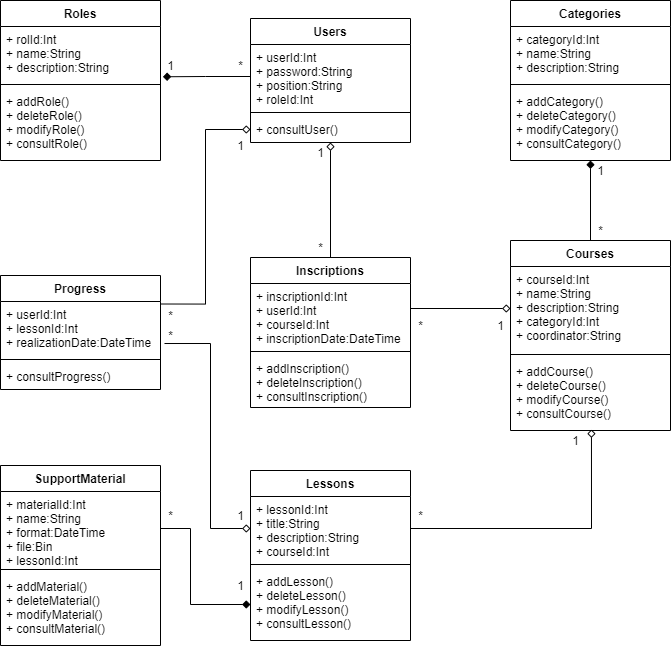

The diagram above was exported from draw.io. Its source (the exported page's mxGraphModel, read from the mxfile embedded in the PNG):
<mxGraphModel dx="806" dy="683" grid="1" gridSize="10" guides="1" tooltips="1" connect="1" arrows="1" fold="1" page="1" pageScale="1" pageWidth="980" pageHeight="1390" math="0" shadow="0">
  <root>
    <mxCell id="0" />
    <mxCell id="1" parent="0" />
    <mxCell id="10" value="Roles" style="swimlane;fontStyle=1;align=center;verticalAlign=top;childLayout=stackLayout;horizontal=1;startSize=26;horizontalStack=0;resizeParent=1;resizeParentMax=0;resizeLast=0;collapsible=1;marginBottom=0;" parent="1" vertex="1">
      <mxGeometry x="155" y="373" width="160" height="160" as="geometry" />
    </mxCell>
    <mxCell id="11" value="+ rolId:Int&#10;+ name:String&#10;+ description:String" style="text;strokeColor=none;fillColor=none;align=left;verticalAlign=top;spacingLeft=4;spacingRight=4;overflow=hidden;rotatable=0;points=[[0,0.5],[1,0.5]];portConstraint=eastwest;" parent="10" vertex="1">
      <mxGeometry y="26" width="160" height="54" as="geometry" />
    </mxCell>
    <mxCell id="12" value="" style="line;strokeWidth=1;fillColor=none;align=left;verticalAlign=middle;spacingTop=-1;spacingLeft=3;spacingRight=3;rotatable=0;labelPosition=right;points=[];portConstraint=eastwest;" parent="10" vertex="1">
      <mxGeometry y="80" width="160" height="8" as="geometry" />
    </mxCell>
    <mxCell id="13" value="+ addRole()&#10;+ deleteRole()&#10;+ modifyRole()&#10;+ consultRole()" style="text;strokeColor=none;fillColor=none;align=left;verticalAlign=top;spacingLeft=4;spacingRight=4;overflow=hidden;rotatable=0;points=[[0,0.5],[1,0.5]];portConstraint=eastwest;" parent="10" vertex="1">
      <mxGeometry y="88" width="160" height="72" as="geometry" />
    </mxCell>
    <mxCell id="15" value="Courses" style="swimlane;fontStyle=1;align=center;verticalAlign=top;childLayout=stackLayout;horizontal=1;startSize=26;horizontalStack=0;resizeParent=1;resizeParentMax=0;resizeLast=0;collapsible=1;marginBottom=0;" parent="1" vertex="1">
      <mxGeometry x="665" y="613" width="160" height="190" as="geometry" />
    </mxCell>
    <mxCell id="16" value="+ courseId:Int&#10;+ name:String&#10;+ description:String&#10;+ categoryId:Int&#10;+ coordinator:String" style="text;strokeColor=none;fillColor=none;align=left;verticalAlign=top;spacingLeft=4;spacingRight=4;overflow=hidden;rotatable=0;points=[[0,0.5],[1,0.5]];portConstraint=eastwest;" parent="15" vertex="1">
      <mxGeometry y="26" width="160" height="84" as="geometry" />
    </mxCell>
    <mxCell id="17" value="" style="line;strokeWidth=1;fillColor=none;align=left;verticalAlign=middle;spacingTop=-1;spacingLeft=3;spacingRight=3;rotatable=0;labelPosition=right;points=[];portConstraint=eastwest;" parent="15" vertex="1">
      <mxGeometry y="110" width="160" height="8" as="geometry" />
    </mxCell>
    <mxCell id="18" value="+ addCourse()&#10;+ deleteCourse()&#10;+ modifyCourse()&#10;+ consultCourse()" style="text;strokeColor=none;fillColor=none;align=left;verticalAlign=top;spacingLeft=4;spacingRight=4;overflow=hidden;rotatable=0;points=[[0,0.5],[1,0.5]];portConstraint=eastwest;" parent="15" vertex="1">
      <mxGeometry y="118" width="160" height="72" as="geometry" />
    </mxCell>
    <mxCell id="19" value="Lessons" style="swimlane;fontStyle=1;align=center;verticalAlign=top;childLayout=stackLayout;horizontal=1;startSize=26;horizontalStack=0;resizeParent=1;resizeParentMax=0;resizeLast=0;collapsible=1;marginBottom=0;" parent="1" vertex="1">
      <mxGeometry x="405" y="843" width="160" height="170" as="geometry" />
    </mxCell>
    <mxCell id="20" value="+ lessonId:Int&#10;+ title:String&#10;+ description:String&#10;+ courseId:Int" style="text;strokeColor=none;fillColor=none;align=left;verticalAlign=top;spacingLeft=4;spacingRight=4;overflow=hidden;rotatable=0;points=[[0,0.5],[1,0.5]];portConstraint=eastwest;" parent="19" vertex="1">
      <mxGeometry y="26" width="160" height="64" as="geometry" />
    </mxCell>
    <mxCell id="21" value="" style="line;strokeWidth=1;fillColor=none;align=left;verticalAlign=middle;spacingTop=-1;spacingLeft=3;spacingRight=3;rotatable=0;labelPosition=right;points=[];portConstraint=eastwest;" parent="19" vertex="1">
      <mxGeometry y="90" width="160" height="8" as="geometry" />
    </mxCell>
    <mxCell id="22" value="+ addLesson()&#10;+ deleteLesson()&#10;+ modifyLesson()&#10;+ consultLesson()" style="text;strokeColor=none;fillColor=none;align=left;verticalAlign=top;spacingLeft=4;spacingRight=4;overflow=hidden;rotatable=0;points=[[0,0.5],[1,0.5]];portConstraint=eastwest;" parent="19" vertex="1">
      <mxGeometry y="98" width="160" height="72" as="geometry" />
    </mxCell>
    <mxCell id="23" value="SupportMaterial" style="swimlane;fontStyle=1;align=center;verticalAlign=top;childLayout=stackLayout;horizontal=1;startSize=26;horizontalStack=0;resizeParent=1;resizeParentMax=0;resizeLast=0;collapsible=1;marginBottom=0;" parent="1" vertex="1">
      <mxGeometry x="155" y="838" width="160" height="180" as="geometry" />
    </mxCell>
    <mxCell id="24" value="+ materialId:Int&#10;+ name:String&#10;+ format:DateTime&#10;+ file:Bin&#10;+ lessonId:Int" style="text;strokeColor=none;fillColor=none;align=left;verticalAlign=top;spacingLeft=4;spacingRight=4;overflow=hidden;rotatable=0;points=[[0,0.5],[1,0.5]];portConstraint=eastwest;" parent="23" vertex="1">
      <mxGeometry y="26" width="160" height="74" as="geometry" />
    </mxCell>
    <mxCell id="25" value="" style="line;strokeWidth=1;fillColor=none;align=left;verticalAlign=middle;spacingTop=-1;spacingLeft=3;spacingRight=3;rotatable=0;labelPosition=right;points=[];portConstraint=eastwest;" parent="23" vertex="1">
      <mxGeometry y="100" width="160" height="8" as="geometry" />
    </mxCell>
    <mxCell id="26" value="+ addMaterial()&#10;+ deleteMaterial()&#10;+ modifyMaterial()&#10;+ consultMaterial()" style="text;strokeColor=none;fillColor=none;align=left;verticalAlign=top;spacingLeft=4;spacingRight=4;overflow=hidden;rotatable=0;points=[[0,0.5],[1,0.5]];portConstraint=eastwest;" parent="23" vertex="1">
      <mxGeometry y="108" width="160" height="72" as="geometry" />
    </mxCell>
    <mxCell id="31" value="Inscriptions" style="swimlane;fontStyle=1;align=center;verticalAlign=top;childLayout=stackLayout;horizontal=1;startSize=26;horizontalStack=0;resizeParent=1;resizeParentMax=0;resizeLast=0;collapsible=1;marginBottom=0;" parent="1" vertex="1">
      <mxGeometry x="405" y="630" width="160" height="150" as="geometry" />
    </mxCell>
    <mxCell id="32" value="+ inscriptionId:Int&#10;+ userId:Int&#10;+ courseId:Int&#10;+ inscriptionDate:DateTime" style="text;strokeColor=none;fillColor=none;align=left;verticalAlign=top;spacingLeft=4;spacingRight=4;overflow=hidden;rotatable=0;points=[[0,0.5],[1,0.5]];portConstraint=eastwest;" parent="31" vertex="1">
      <mxGeometry y="26" width="160" height="64" as="geometry" />
    </mxCell>
    <mxCell id="33" value="" style="line;strokeWidth=1;fillColor=none;align=left;verticalAlign=middle;spacingTop=-1;spacingLeft=3;spacingRight=3;rotatable=0;labelPosition=right;points=[];portConstraint=eastwest;" parent="31" vertex="1">
      <mxGeometry y="90" width="160" height="8" as="geometry" />
    </mxCell>
    <mxCell id="34" value="+ addInscription()&#10;+ deleteInscription()&#10;+ consultInscription()" style="text;strokeColor=none;fillColor=none;align=left;verticalAlign=top;spacingLeft=4;spacingRight=4;overflow=hidden;rotatable=0;points=[[0,0.5],[1,0.5]];portConstraint=eastwest;" parent="31" vertex="1">
      <mxGeometry y="98" width="160" height="52" as="geometry" />
    </mxCell>
    <mxCell id="39" value="Progress" style="swimlane;fontStyle=1;align=center;verticalAlign=top;childLayout=stackLayout;horizontal=1;startSize=26;horizontalStack=0;resizeParent=1;resizeParentMax=0;resizeLast=0;collapsible=1;marginBottom=0;" parent="1" vertex="1">
      <mxGeometry x="155" y="648" width="160" height="114" as="geometry" />
    </mxCell>
    <mxCell id="40" value="+ userId:Int&#10;+ lessonId:Int&#10;+ realizationDate:DateTime" style="text;strokeColor=none;fillColor=none;align=left;verticalAlign=top;spacingLeft=4;spacingRight=4;overflow=hidden;rotatable=0;points=[[0,0.5],[1,0.5]];portConstraint=eastwest;" parent="39" vertex="1">
      <mxGeometry y="26" width="160" height="54" as="geometry" />
    </mxCell>
    <mxCell id="41" value="" style="line;strokeWidth=1;fillColor=none;align=left;verticalAlign=middle;spacingTop=-1;spacingLeft=3;spacingRight=3;rotatable=0;labelPosition=right;points=[];portConstraint=eastwest;" parent="39" vertex="1">
      <mxGeometry y="80" width="160" height="8" as="geometry" />
    </mxCell>
    <mxCell id="42" value="+ consultProgress()" style="text;strokeColor=none;fillColor=none;align=left;verticalAlign=top;spacingLeft=4;spacingRight=4;overflow=hidden;rotatable=0;points=[[0,0.5],[1,0.5]];portConstraint=eastwest;" parent="39" vertex="1">
      <mxGeometry y="88" width="160" height="26" as="geometry" />
    </mxCell>
    <mxCell id="87" style="edgeStyle=orthogonalEdgeStyle;rounded=0;orthogonalLoop=1;jettySize=auto;html=1;entryX=0.5;entryY=0;entryDx=0;entryDy=0;startArrow=diamond;startFill=1;endArrow=none;endFill=0;strokeColor=#000000;" parent="1" source="47" target="15" edge="1">
      <mxGeometry relative="1" as="geometry" />
    </mxCell>
    <mxCell id="47" value="Categories" style="swimlane;fontStyle=1;align=center;verticalAlign=top;childLayout=stackLayout;horizontal=1;startSize=26;horizontalStack=0;resizeParent=1;resizeParentMax=0;resizeLast=0;collapsible=1;marginBottom=0;" parent="1" vertex="1">
      <mxGeometry x="665" y="373" width="160" height="160" as="geometry" />
    </mxCell>
    <mxCell id="48" value="+ categoryId:Int&#10;+ name:String&#10;+ description:String" style="text;strokeColor=none;fillColor=none;align=left;verticalAlign=top;spacingLeft=4;spacingRight=4;overflow=hidden;rotatable=0;points=[[0,0.5],[1,0.5]];portConstraint=eastwest;" parent="47" vertex="1">
      <mxGeometry y="26" width="160" height="54" as="geometry" />
    </mxCell>
    <mxCell id="49" value="" style="line;strokeWidth=1;fillColor=none;align=left;verticalAlign=middle;spacingTop=-1;spacingLeft=3;spacingRight=3;rotatable=0;labelPosition=right;points=[];portConstraint=eastwest;" parent="47" vertex="1">
      <mxGeometry y="80" width="160" height="8" as="geometry" />
    </mxCell>
    <mxCell id="50" value="+ addCategory()&#10;+ deleteCategory()&#10;+ modifyCategory()&#10;+ consultCategory()" style="text;strokeColor=none;fillColor=none;align=left;verticalAlign=top;spacingLeft=4;spacingRight=4;overflow=hidden;rotatable=0;points=[[0,0.5],[1,0.5]];portConstraint=eastwest;" parent="47" vertex="1">
      <mxGeometry y="88" width="160" height="72" as="geometry" />
    </mxCell>
    <mxCell id="58" style="edgeStyle=orthogonalEdgeStyle;rounded=0;orthogonalLoop=1;jettySize=auto;html=1;entryX=0.5;entryY=0;entryDx=0;entryDy=0;endArrow=none;endFill=0;startArrow=diamond;startFill=0;" parent="1" source="51" target="31" edge="1">
      <mxGeometry relative="1" as="geometry" />
    </mxCell>
    <mxCell id="51" value="Users" style="swimlane;fontStyle=1;align=center;verticalAlign=top;childLayout=stackLayout;horizontal=1;startSize=26;horizontalStack=0;resizeParent=1;resizeParentMax=0;resizeLast=0;collapsible=1;marginBottom=0;" parent="1" vertex="1">
      <mxGeometry x="405" y="391" width="160" height="124" as="geometry" />
    </mxCell>
    <mxCell id="52" value="+ userId:Int&#10;+ password:String&#10;+ position:String&#10;+ roleId:Int" style="text;strokeColor=none;fillColor=none;align=left;verticalAlign=top;spacingLeft=4;spacingRight=4;overflow=hidden;rotatable=0;points=[[0,0.5],[1,0.5]];portConstraint=eastwest;" parent="51" vertex="1">
      <mxGeometry y="26" width="160" height="64" as="geometry" />
    </mxCell>
    <mxCell id="53" value="" style="line;strokeWidth=1;fillColor=none;align=left;verticalAlign=middle;spacingTop=-1;spacingLeft=3;spacingRight=3;rotatable=0;labelPosition=right;points=[];portConstraint=eastwest;" parent="51" vertex="1">
      <mxGeometry y="90" width="160" height="8" as="geometry" />
    </mxCell>
    <mxCell id="54" value="+ consultUser()" style="text;strokeColor=none;fillColor=none;align=left;verticalAlign=top;spacingLeft=4;spacingRight=4;overflow=hidden;rotatable=0;points=[[0,0.5],[1,0.5]];portConstraint=eastwest;" parent="51" vertex="1">
      <mxGeometry y="98" width="160" height="26" as="geometry" />
    </mxCell>
    <mxCell id="55" style="edgeStyle=orthogonalEdgeStyle;rounded=0;orthogonalLoop=1;jettySize=auto;html=1;exitX=0;exitY=0.5;exitDx=0;exitDy=0;entryX=1.015;entryY=0.931;entryDx=0;entryDy=0;entryPerimeter=0;endArrow=diamond;endFill=1;" parent="1" source="52" target="11" edge="1">
      <mxGeometry relative="1" as="geometry" />
    </mxCell>
    <mxCell id="56" value="1" style="text;html=1;align=center;verticalAlign=middle;resizable=0;points=[];autosize=1;" parent="1" vertex="1">
      <mxGeometry x="315" y="428" width="20" height="20" as="geometry" />
    </mxCell>
    <mxCell id="57" value="*" style="text;html=1;align=center;verticalAlign=middle;resizable=0;points=[];autosize=1;" parent="1" vertex="1">
      <mxGeometry x="385" y="428" width="20" height="20" as="geometry" />
    </mxCell>
    <mxCell id="59" value="1" style="text;html=1;align=center;verticalAlign=middle;resizable=0;points=[];autosize=1;" parent="1" vertex="1">
      <mxGeometry x="465" y="515" width="20" height="20" as="geometry" />
    </mxCell>
    <mxCell id="60" value="*" style="text;html=1;align=center;verticalAlign=middle;resizable=0;points=[];autosize=1;" parent="1" vertex="1">
      <mxGeometry x="465" y="610" width="20" height="20" as="geometry" />
    </mxCell>
    <mxCell id="61" style="edgeStyle=orthogonalEdgeStyle;rounded=0;orthogonalLoop=1;jettySize=auto;html=1;exitX=0;exitY=0.5;exitDx=0;exitDy=0;entryX=1;entryY=0.5;entryDx=0;entryDy=0;startArrow=diamond;startFill=0;endArrow=none;endFill=0;strokeColor=#000000;" parent="1" source="16" target="32" edge="1">
      <mxGeometry relative="1" as="geometry">
        <Array as="points">
          <mxPoint x="565" y="681" />
        </Array>
      </mxGeometry>
    </mxCell>
    <mxCell id="62" value="1" style="text;html=1;align=center;verticalAlign=middle;resizable=0;points=[];autosize=1;" parent="1" vertex="1">
      <mxGeometry x="645" y="688" width="20" height="20" as="geometry" />
    </mxCell>
    <mxCell id="63" value="*" style="text;html=1;align=center;verticalAlign=middle;resizable=0;points=[];autosize=1;" parent="1" vertex="1">
      <mxGeometry x="565" y="688" width="20" height="20" as="geometry" />
    </mxCell>
    <mxCell id="66" value="1" style="text;html=1;align=center;verticalAlign=middle;resizable=0;points=[];autosize=1;" parent="1" vertex="1">
      <mxGeometry x="745" y="533" width="20" height="20" as="geometry" />
    </mxCell>
    <mxCell id="67" value="*" style="text;html=1;align=center;verticalAlign=middle;resizable=0;points=[];autosize=1;" parent="1" vertex="1">
      <mxGeometry x="745" y="593" width="20" height="20" as="geometry" />
    </mxCell>
    <mxCell id="68" style="edgeStyle=orthogonalEdgeStyle;rounded=0;orthogonalLoop=1;jettySize=auto;html=1;exitX=0;exitY=0.5;exitDx=0;exitDy=0;entryX=1;entryY=0.25;entryDx=0;entryDy=0;startArrow=diamond;startFill=0;endArrow=none;endFill=0;strokeColor=#000000;" parent="1" source="54" target="39" edge="1">
      <mxGeometry relative="1" as="geometry" />
    </mxCell>
    <mxCell id="70" value="1" style="text;html=1;align=center;verticalAlign=middle;resizable=0;points=[];autosize=1;" parent="1" vertex="1">
      <mxGeometry x="385" y="508" width="20" height="20" as="geometry" />
    </mxCell>
    <mxCell id="71" value="*" style="text;html=1;align=center;verticalAlign=middle;resizable=0;points=[];autosize=1;" parent="1" vertex="1">
      <mxGeometry x="315" y="678" width="20" height="20" as="geometry" />
    </mxCell>
    <mxCell id="72" style="edgeStyle=orthogonalEdgeStyle;rounded=0;orthogonalLoop=1;jettySize=auto;html=1;exitX=0;exitY=0.5;exitDx=0;exitDy=0;entryX=1;entryY=0.5;entryDx=0;entryDy=0;startArrow=diamond;startFill=1;endArrow=none;endFill=0;strokeColor=#000000;" parent="1" source="22" target="24" edge="1">
      <mxGeometry relative="1" as="geometry">
        <Array as="points">
          <mxPoint x="345" y="977" />
          <mxPoint x="345" y="901" />
        </Array>
      </mxGeometry>
    </mxCell>
    <mxCell id="73" value="1" style="text;html=1;align=center;verticalAlign=middle;resizable=0;points=[];autosize=1;" parent="1" vertex="1">
      <mxGeometry x="385" y="948" width="20" height="20" as="geometry" />
    </mxCell>
    <mxCell id="74" value="*" style="text;html=1;align=center;verticalAlign=middle;resizable=0;points=[];autosize=1;" parent="1" vertex="1">
      <mxGeometry x="315" y="878" width="20" height="20" as="geometry" />
    </mxCell>
    <mxCell id="75" style="edgeStyle=orthogonalEdgeStyle;rounded=0;orthogonalLoop=1;jettySize=auto;html=1;exitX=0;exitY=0.5;exitDx=0;exitDy=0;entryX=1.025;entryY=0.778;entryDx=0;entryDy=0;entryPerimeter=0;startArrow=diamond;startFill=0;endArrow=none;endFill=0;strokeColor=#000000;" parent="1" source="20" target="40" edge="1">
      <mxGeometry relative="1" as="geometry">
        <Array as="points">
          <mxPoint x="365" y="901" />
          <mxPoint x="365" y="716" />
        </Array>
      </mxGeometry>
    </mxCell>
    <mxCell id="76" value="1" style="text;html=1;align=center;verticalAlign=middle;resizable=0;points=[];autosize=1;" parent="1" vertex="1">
      <mxGeometry x="385" y="878" width="20" height="20" as="geometry" />
    </mxCell>
    <mxCell id="77" value="*" style="text;html=1;align=center;verticalAlign=middle;resizable=0;points=[];autosize=1;" parent="1" vertex="1">
      <mxGeometry x="315" y="698" width="20" height="20" as="geometry" />
    </mxCell>
    <mxCell id="88" style="edgeStyle=orthogonalEdgeStyle;rounded=0;orthogonalLoop=1;jettySize=auto;html=1;exitX=1;exitY=0.5;exitDx=0;exitDy=0;entryX=0.506;entryY=0.986;entryDx=0;entryDy=0;entryPerimeter=0;endArrow=diamond;endFill=0;" parent="1" source="20" target="18" edge="1">
      <mxGeometry relative="1" as="geometry" />
    </mxCell>
    <mxCell id="89" value="1" style="text;html=1;align=center;verticalAlign=middle;resizable=0;points=[];autosize=1;" parent="1" vertex="1">
      <mxGeometry x="720" y="803" width="20" height="20" as="geometry" />
    </mxCell>
    <mxCell id="90" value="*" style="text;html=1;align=center;verticalAlign=middle;resizable=0;points=[];autosize=1;" parent="1" vertex="1">
      <mxGeometry x="565" y="878" width="20" height="20" as="geometry" />
    </mxCell>
  </root>
</mxGraphModel>